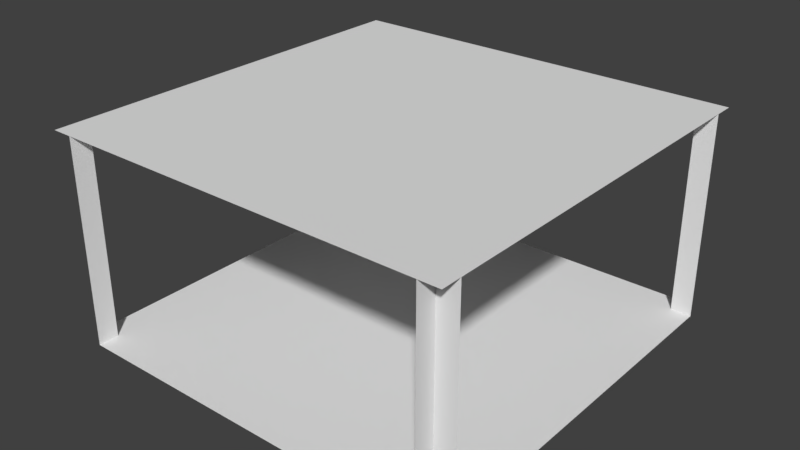 # Source: Wide4Way.blend  (saved by Blender 2.79.0; exported with 4.5.12 LTS)
import bpy
from mathutils import Matrix  # noqa: F401  (used for matrix-valued properties, if any)

bpy.ops.wm.read_factory_settings(use_empty=True)
scene = bpy.context.scene
scene.name = 'Scene'

# ---- collections
col_collection_1 = bpy.data.collections.new('Collection 1'); scene.collection.children.link(col_collection_1)

# ---- world
world_world = bpy.data.worlds.new('World'); scene.world = world_world
world_world.color = (0.05088, 0.05088, 0.05088)
world_world.use_sun_shadow = False
world_world.sun_shadow_jitter_overblur = 0.0
world_world.cycles.sampling_method = 'MANUAL'

# ---- meshes
me_cube = bpy.data.meshes.new('Cube')
me_cube.from_pydata([(1.0, 1.0, -1.0), (1.0, 1.0, 1.0), (-1.0, 1.0, -1.0), (-1.0, 1.0, 1.0), (0.9, 1.0, 1.0), (0.9, 1.0, -1.0), (1.0, 1.0, -0.9), (-1.0, 1.0, -0.9), (0.9, 1.0, -0.9), (-0.9, 1.0, 1.0), (-0.9, 1.0, -1.0), (-0.9, 1.0, -0.9), (1.0, 1.0, 0.9), (0.9, 1.0, 0.9), (-1.0, 1.0, 0.9), (-0.9, 1.0, 0.9), (1.0, -3.258e-06, 0.9), (-1.0, -3.258e-06, 0.9), (-0.9, -3.62e-06, 1.0), (-0.9, 3.62e-06, -1.0), (-0.9, -3.258e-06, 0.9), (1.0, 3.258e-06, -0.9), (-1.0, 3.258e-06, -0.9), (-0.9, 3.258e-06, -0.9), (0.9, -3.62e-06, 1.0), (0.9, 3.62e-06, -1.0), (0.9, -3.258e-06, 0.9), (0.9, 3.258e-06, -0.9)], [], [(8, 6, 0, 5), (11, 10, 5, 8), (15, 11, 8, 13), (13, 8, 6, 12), (14, 7, 11, 15), (7, 11, 10, 2), (3, 9, 15, 14), (4, 1, 12, 13), (9, 15, 13, 4), (24, 26, 20, 18), (27, 25, 19, 23), (26, 27, 23, 20), (20, 23, 22, 17), (16, 21, 27, 26), (15, 9, 18, 20), (14, 15, 20, 17), (11, 7, 22, 23), (10, 11, 23, 19), (8, 5, 25, 27), (6, 8, 27, 21), (12, 16, 26, 13), (4, 13, 26, 24)])
_uv = me_cube.uv_layers.new(name='UVMap')
_uv.uv.foreach_set('vector', [0.6879, 0.6491, 0.6879, 0.6261, 0.7182, 0.6261, 0.7182, 0.6491, 0.603, 0.5436, 0.6333, 0.5436, 0.6333, 0.9564, 0.603, 0.9564, 0.05758, 0.5436, 0.603, 0.5436, 0.603, 0.9564, 0.05758, 0.9564, 0.05758, 0.9564, 0.603, 0.9564, 0.603, 0.9794, 0.05758, 0.9794, 0.05758, 0.5206, 0.603, 0.5206, 0.603, 0.5436, 0.05758, 0.5436, 0.6879, 0.5849, 0.6879, 0.5619, 0.7182, 0.5619, 0.7182, 0.5849, 0.7727, 0.5619, 0.803, 0.5619, 0.803, 0.5849, 0.7727, 0.5849, 0.803, 0.6491, 0.7727, 0.6491, 0.7727, 0.6261, 0.803, 0.6261, 0.02727, 0.5436, 0.05758, 0.5436, 0.05758, 0.9564, 0.02727, 0.9564, 0.05758, 0.4794, 0.05758, 0.4564, 0.603, 0.4564, 0.603, 0.4794, 0.05758, 0.04358, 0.05758, 0.02064, 0.603, 0.02064, 0.603, 0.04358, 0.05758, 0.4564, 0.05758, 0.04358, 0.603, 0.04358, 0.603, 0.4564, 0.603, 0.4564, 0.603, 0.04358, 0.6333, 0.04358, 0.6333, 0.4564, 0.02727, 0.4564, 0.02727, 0.04358, 0.05758, 0.04358, 0.05758, 0.4564, 0.7182, 0.25, 0.6879, 0.25, 0.6879, 0.02064, 0.7182, 0.02064, 0.6879, 0.2913, 0.7182, 0.2913, 0.7182, 0.5206, 0.6879, 0.5206, 0.8576, 0.2913, 0.8879, 0.2913, 0.8879, 0.5206, 0.8576, 0.5206, 0.803, 0.25, 0.7727, 0.25, 0.7727, 0.02064, 0.803, 0.02064, 0.9727, 0.25, 0.9424, 0.25, 0.9424, 0.02064, 0.9727, 0.02064, 0.8576, 0.02064, 0.8879, 0.02064, 0.8879, 0.25, 0.8576, 0.25, 0.803, 0.2913, 0.803, 0.5206, 0.7727, 0.5206, 0.7727, 0.2913, 0.9424, 0.2913, 0.9727, 0.2913, 0.9727, 0.5206, 0.9424, 0.5206])
me_cube.use_remesh_preserve_volume = False
me_cube.use_remesh_preserve_attributes = False
me_cube.use_mirror_vertex_groups = False
me_cube.update()

# ---- objects
ob_wide4way = bpy.data.objects.new('Wide4Way', me_cube)

# ---- transforms, parenting, visibility, modifiers, constraints
ob_wide4way.location = (0.0, 0.0, 0.0)
ob_wide4way.rotation_euler = (1.571, -0.0, -3.142)
ob_wide4way.lineart.crease_threshold = 0.0

# ---- collection membership
col_collection_1.objects.link(ob_wide4way)

# ---- scene / render settings (as saved in the file)
scene.frame_start = 1; scene.frame_end = 250; scene.frame_set(1)
scene.render.engine = 'BLENDER_EEVEE_NEXT'
scene.render.resolution_percentage = 50
scene.render.dither_intensity = 0.0
scene.cycles.use_denoising = False
scene.cycles.samples = 128
scene.cycles.sampling_pattern = 'TABULATED_SOBOL'
scene.cycles.use_adaptive_sampling = False
scene.cycles.use_light_tree = False
scene.cycles.blur_glossy = 0.0
scene.cycles.sample_clamp_indirect = 0.0
scene.view_settings.view_transform = 'Standard'
bpy.context.view_layer.update()

# ---- added for rendering (the .blend has no active camera and no usable light): camera, sun
cam_auto = bpy.data.cameras.new('AutoCamera')
cam_auto.lens = 50.0
cam_auto.sensor_width = 36.0
cam_auto.clip_end = 1000.0
ob_auto_camera = bpy.data.objects.new('AutoCamera', cam_auto)
scene.collection.objects.link(ob_auto_camera)
ob_auto_camera.location = (2.77572, -3.33086, 2.72057)
ob_auto_camera.rotation_euler = (1.09748, -7.21219e-08, 0.694738)
scene.camera = ob_auto_camera
light_auto_sun = bpy.data.lights.new('AutoSun', 'SUN')
light_auto_sun.energy = 3.0
light_auto_sun.angle = 0.0523599
ob_auto_sun = bpy.data.objects.new('AutoSun', light_auto_sun)
scene.collection.objects.link(ob_auto_sun)
ob_auto_sun.rotation_euler = (0.872665, 0.174533, 0.523599)
bpy.context.view_layer.update()
